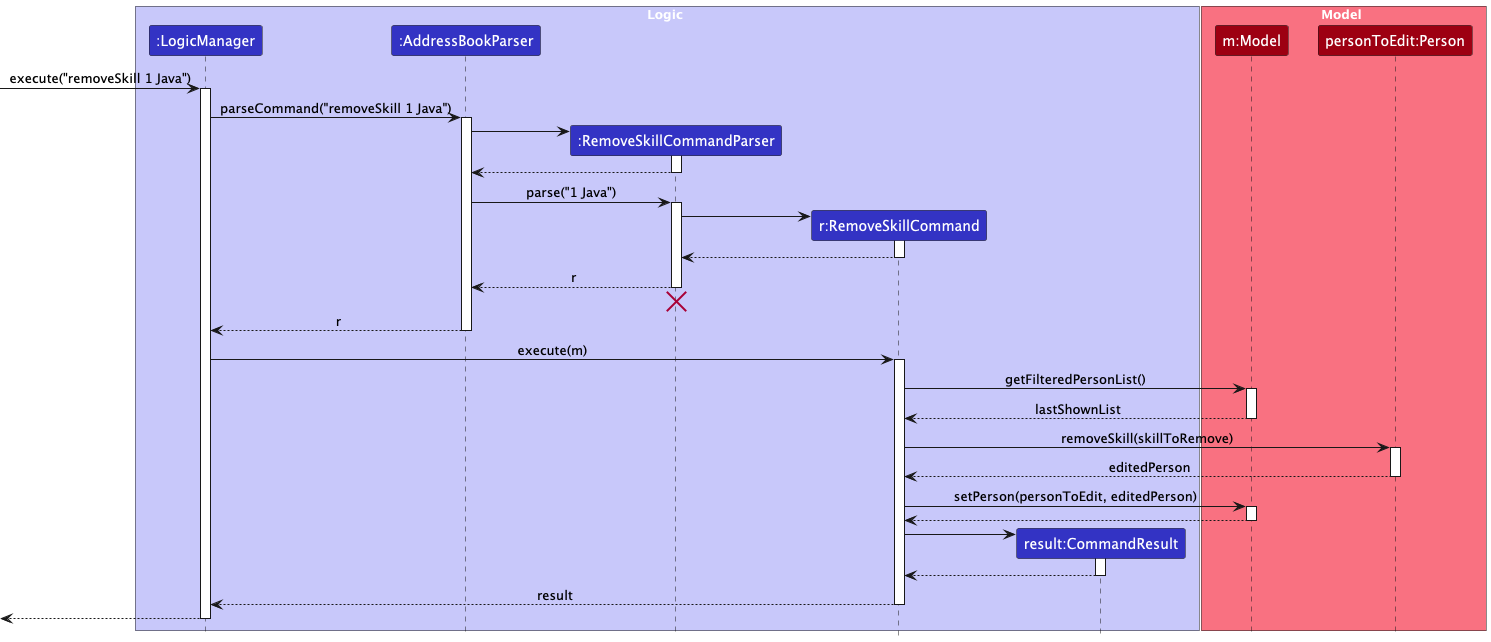

The diagram above was rendered by PlantUML. Its source (embedded in the PNG):
@startuml
!include style.puml
skinparam ArrowFontStyle plain

box Logic LOGIC_COLOR_T1
participant ":LogicManager" as LogicManager LOGIC_COLOR
participant ":AddressBookParser" as AddressBookParser LOGIC_COLOR
participant ":RemoveSkillCommandParser" as RemoveSkillCommandParser LOGIC_COLOR
participant "r:RemoveSkillCommand" as RemoveSkillCommand LOGIC_COLOR
participant "result:CommandResult" as CommandResult LOGIC_COLOR
end box

box Model MODEL_COLOR_T1
participant "m:Model" as Model MODEL_COLOR
participant "personToEdit:Person" as Person MODEL_COLOR
end box

[-> LogicManager : execute("removeSkill 1 Java")
activate LogicManager

LogicManager -> AddressBookParser : parseCommand("removeSkill 1 Java")
activate AddressBookParser

create RemoveSkillCommandParser
AddressBookParser -> RemoveSkillCommandParser
activate RemoveSkillCommandParser

RemoveSkillCommandParser --> AddressBookParser
deactivate RemoveSkillCommandParser

AddressBookParser -> RemoveSkillCommandParser : parse("1 Java")
activate RemoveSkillCommandParser

create RemoveSkillCommand
RemoveSkillCommandParser -> RemoveSkillCommand
activate RemoveSkillCommand

RemoveSkillCommand --> RemoveSkillCommandParser :
deactivate RemoveSkillCommand

RemoveSkillCommandParser --> AddressBookParser : r
deactivate RemoveSkillCommandParser
'Hidden arrow to position the destroy marker below the end of the activation bar.
RemoveSkillCommandParser -[hidden]-> AddressBookParser
destroy RemoveSkillCommandParser

AddressBookParser --> LogicManager : r
deactivate AddressBookParser

LogicManager -> RemoveSkillCommand : execute(m)
activate RemoveSkillCommand

RemoveSkillCommand -> Model : getFilteredPersonList()
activate Model

Model --> RemoveSkillCommand : lastShownList
deactivate Model

RemoveSkillCommand -> Person : removeSkill(skillToRemove)
activate Person

Person --> RemoveSkillCommand : editedPerson
deactivate Person

RemoveSkillCommand -> Model : setPerson(personToEdit, editedPerson)
activate Model

Model --> RemoveSkillCommand
deactivate Model

create CommandResult
RemoveSkillCommand -> CommandResult
activate CommandResult

CommandResult --> RemoveSkillCommand
deactivate CommandResult

RemoveSkillCommand --> LogicManager : result
deactivate RemoveSkillCommand

[<--LogicManager
deactivate LogicManager
@enduml